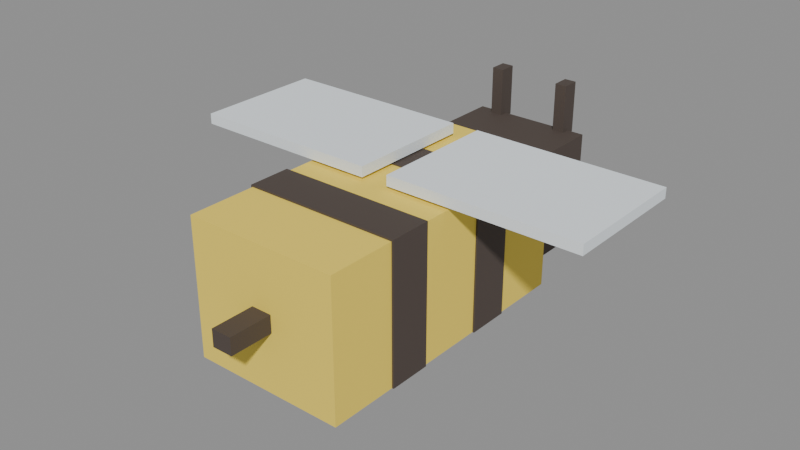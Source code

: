 # Source: bee.blend  (saved by Blender 5.2.44; exported with 4.5.12 LTS)
import bpy
from mathutils import Matrix  # noqa: F401  (used for matrix-valued properties, if any)

bpy.ops.wm.read_factory_settings(use_empty=True)
scene = bpy.context.scene
scene.name = 'Scene'

# ---- materials (node trees are filled in below, after node groups)
mat_bee_yellow = bpy.data.materials.new('Bee_yellow')
mat_bee_yellow.diffuse_color = (0.95, 0.72, 0.1, 1.0)
mat_bee_black = bpy.data.materials.new('Bee_black')
mat_bee_black.diffuse_color = (0.08, 0.06, 0.05, 1.0)
mat_bee_wing = bpy.data.materials.new('Bee_wing')
mat_bee_wing.diffuse_color = (0.86, 0.92, 0.96, 1.0)

# ---- material node trees
mat_bee_yellow.use_nodes = True; mat_bee_yellow.node_tree.nodes.clear()
_N = mat_bee_yellow.node_tree.nodes; _L = mat_bee_yellow.node_tree.links
n0 = _N.new('ShaderNodeBsdfPrincipled'); n0.name = 'Principled BSDF'; n0.location = (-200, 100)
n0.inputs[0].default_value = (0.95, 0.72, 0.1, 1.0)
n0.inputs[2].default_value = 0.8
n0.inputs[10].default_value = 0.005
n1 = _N.new('ShaderNodeOutputMaterial'); n1.name = 'Material Output'; n1.location = (200, 100)
_L.new(n0.outputs[0], n1.inputs[0])
n1.is_active_output = True
mat_bee_black.use_nodes = True; mat_bee_black.node_tree.nodes.clear()
_N = mat_bee_black.node_tree.nodes; _L = mat_bee_black.node_tree.links
n0 = _N.new('ShaderNodeBsdfPrincipled'); n0.name = 'Principled BSDF'; n0.location = (-200, 100)
n0.inputs[0].default_value = (0.08, 0.06, 0.05, 1.0)
n0.inputs[2].default_value = 0.8
n0.inputs[10].default_value = 0.005
n1 = _N.new('ShaderNodeOutputMaterial'); n1.name = 'Material Output'; n1.location = (200, 100)
_L.new(n0.outputs[0], n1.inputs[0])
n1.is_active_output = True
mat_bee_wing.use_nodes = True; mat_bee_wing.node_tree.nodes.clear()
_N = mat_bee_wing.node_tree.nodes; _L = mat_bee_wing.node_tree.links
n0 = _N.new('ShaderNodeBsdfPrincipled'); n0.name = 'Principled BSDF'; n0.location = (-200, 100)
n0.inputs[0].default_value = (0.86, 0.92, 0.96, 1.0)
n0.inputs[2].default_value = 0.8
n0.inputs[10].default_value = 0.005
n1 = _N.new('ShaderNodeOutputMaterial'); n1.name = 'Material Output'; n1.location = (200, 100)
_L.new(n0.outputs[0], n1.inputs[0])
n1.is_active_output = True

# ---- meshes
me_bee = bpy.data.meshes.new('bee')
me_bee.from_pydata([(-0.006, -0.135, 0.075), (0.006, -0.135, 0.075), (0.006, -0.11, 0.075), (-0.006, -0.11, 0.075), (-0.006, -0.135, 0.085), (0.006, -0.135, 0.085), (0.006, -0.11, 0.085), (-0.006, -0.11, 0.085), (-0.045, -0.11, 0.04), (0.045, -0.11, 0.04), (0.045, -0.07, 0.04), (-0.045, -0.07, 0.04), (-0.045, -0.11, 0.12), (0.045, -0.11, 0.12), (0.045, -0.07, 0.12), (-0.045, -0.07, 0.12), (-0.046, -0.07, 0.04), (0.046, -0.07, 0.04), (0.046, -0.045, 0.04), (-0.046, -0.045, 0.04), (-0.046, -0.07, 0.121), (0.046, -0.07, 0.121), (0.046, -0.045, 0.121), (-0.046, -0.045, 0.121), (-0.045, -0.045, 0.04), (0.045, -0.045, 0.04), (0.045, -0.005, 0.04), (-0.045, -0.005, 0.04), (-0.045, -0.045, 0.12), (0.045, -0.045, 0.12), (0.045, -0.005, 0.12), (-0.045, -0.005, 0.12), (-0.046, -0.005, 0.04), (0.046, -0.005, 0.04), (0.046, 0.02, 0.04), (-0.046, 0.02, 0.04), (-0.046, -0.005, 0.121), (0.046, -0.005, 0.121), (0.046, 0.02, 0.121), (-0.046, 0.02, 0.121), (-0.045, 0.02, 0.04), (0.045, 0.02, 0.04), (0.045, 0.06, 0.04), (-0.045, 0.06, 0.04), (-0.045, 0.02, 0.12), (0.045, 0.02, 0.12), (0.045, 0.06, 0.12), (-0.045, 0.06, 0.12), (-0.035, 0.06, 0.048), (0.035, 0.06, 0.048), (0.035, 0.11, 0.048), (-0.035, 0.11, 0.048), (-0.035, 0.06, 0.112), (0.035, 0.06, 0.112), (0.035, 0.11, 0.112), (-0.035, 0.11, 0.112), (-0.025, 0.105, 0.11), (-0.018, 0.105, 0.11), (-0.018, 0.115, 0.11), (-0.025, 0.115, 0.11), (-0.025, 0.105, 0.14), (-0.018, 0.105, 0.14), (-0.018, 0.115, 0.14), (-0.025, 0.115, 0.14), (0.018, 0.105, 0.11), (0.025, 0.105, 0.11), (0.025, 0.115, 0.11), (0.018, 0.115, 0.11), (0.018, 0.105, 0.14), (0.025, 0.105, 0.14), (0.025, 0.115, 0.14), (0.018, 0.115, 0.14), (-0.12, -0.03, 0.122), (-0.008, -0.03, 0.122), (-0.008, 0.045, 0.122), (-0.12, 0.045, 0.122), (-0.12, -0.03, 0.128), (-0.008, -0.03, 0.128), (-0.008, 0.045, 0.128), (-0.12, 0.045, 0.128), (0.008, -0.03, 0.122), (0.12, -0.03, 0.122), (0.12, 0.045, 0.122), (0.008, 0.045, 0.122), (0.008, -0.03, 0.128), (0.12, -0.03, 0.128), (0.12, 0.045, 0.128), (0.008, 0.045, 0.128)], [], [(0, 3, 2, 1), (4, 5, 6, 7), (0, 1, 5, 4), (1, 2, 6, 5), (2, 3, 7, 6), (3, 0, 4, 7), (8, 11, 10, 9), (12, 13, 14, 15), (8, 9, 13, 12), (9, 10, 14, 13), (10, 11, 15, 14), (11, 8, 12, 15), (16, 19, 18, 17), (20, 21, 22, 23), (16, 17, 21, 20), (17, 18, 22, 21), (18, 19, 23, 22), (19, 16, 20, 23), (24, 27, 26, 25), (28, 29, 30, 31), (24, 25, 29, 28), (25, 26, 30, 29), (26, 27, 31, 30), (27, 24, 28, 31), (32, 35, 34, 33), (36, 37, 38, 39), (32, 33, 37, 36), (33, 34, 38, 37), (34, 35, 39, 38), (35, 32, 36, 39), (40, 43, 42, 41), (44, 45, 46, 47), (40, 41, 45, 44), (41, 42, 46, 45), (42, 43, 47, 46), (43, 40, 44, 47), (48, 51, 50, 49), (52, 53, 54, 55), (48, 49, 53, 52), (49, 50, 54, 53), (50, 51, 55, 54), (51, 48, 52, 55), (56, 59, 58, 57), (60, 61, 62, 63), (56, 57, 61, 60), (57, 58, 62, 61), (58, 59, 63, 62), (59, 56, 60, 63), (64, 67, 66, 65), (68, 69, 70, 71), (64, 65, 69, 68), (65, 66, 70, 69), (66, 67, 71, 70), (67, 64, 68, 71), (72, 75, 74, 73), (76, 77, 78, 79), (72, 73, 77, 76), (73, 74, 78, 77), (74, 75, 79, 78), (75, 72, 76, 79), (80, 83, 82, 81), (84, 85, 86, 87), (80, 81, 85, 84), (81, 82, 86, 85), (82, 83, 87, 86), (83, 80, 84, 87)])
me_bee.polygons.foreach_set('material_index', [1, 1, 1, 1, 1, 1, 0, 0, 0, 0, 0, 0, 1, 1, 1, 1, 1, 1, 0, 0, 0, 0, 0, 0, 1, 1, 1, 1, 1, 1, 0, 0, 0, 0, 0, 0, 1, 1, 1, 1, 1, 1, 1, 1, 1, 1, 1, 1, 1, 1, 1, 1, 1, 1, 2, 2, 2, 2, 2, 2, 2, 2, 2, 2, 2, 2])
me_bee.materials.append(mat_bee_yellow)
me_bee.materials.append(mat_bee_black)
me_bee.materials.append(mat_bee_wing)
me_bee.update()
arm_bee_rig = bpy.data.armatures.new('bee_rig')  # bones are not reproduced

# ---- objects
ob_bee = bpy.data.objects.new('bee', me_bee)
ob_bee_rig = bpy.data.objects.new('bee_rig', arm_bee_rig)

# ---- transforms, parenting, visibility, modifiers, constraints
ob_bee.parent = ob_bee_rig
ob_bee.location = (0.0, 0.0, 0.0)
_vg = ob_bee.vertex_groups.new(name='body')
_vg.add([0, 1, 2, 3, 4, 5, 6, 7, 8, 9, 10, 11, 12, 13, 14, 15, 16, 17, 18, 19, 20, 21, 22, 23, 24, 25, 26, 27, 28, 29, 30, 31, 32, 33, 34, 35, 36, 37, 38, 39, 40, 41, 42, 43, 44, 45, 46, 47, 48, 49, 50, 51, 52, 53, 54, 55, 56, 57, 58, 59, 60, 61, 62, 63, 64, 65, 66, 67, 68, 69, 70, 71], 1.0, 'REPLACE')
_vg = ob_bee.vertex_groups.new(name='wing_L')
_vg.add([72, 73, 74, 75, 76, 77, 78, 79], 1.0, 'REPLACE')
_vg = ob_bee.vertex_groups.new(name='wing_R')
_vg.add([80, 81, 82, 83, 84, 85, 86, 87], 1.0, 'REPLACE')
_m = ob_bee.modifiers.new('Armature', 'ARMATURE')
_m.object = ob_bee_rig
ob_bee_rig.location = (0.0, 0.0, 0.0)

# ---- collection membership
scene.collection.objects.link(ob_bee)
scene.collection.objects.link(ob_bee_rig)

# ---- scene / render settings (as saved in the file)
scene.frame_start = 1; scene.frame_end = 250; scene.frame_set(1)
scene.render.engine = 'BLENDER_EEVEE_NEXT'
scene.render.bake_bias = 0.0
scene.render.bake_samples = 0
scene.render.compositor_device = 'GPU'
scene.eevee.use_volume_custom_range = False
scene.eevee.fast_gi_thickness_near = 0.1
scene.eevee.fast_gi_thickness_far = 0.0
scene.eevee.ray_tracing_options.screen_trace_thickness = 0.1
bpy.context.view_layer.update()

# ---- added for rendering (the .blend has no active camera and no usable light): camera, sun + grey world if the file has none
cam_auto = bpy.data.cameras.new('AutoCamera')
cam_auto.lens = 50.0
cam_auto.sensor_width = 36.0
cam_auto.clip_end = 1000.0
ob_auto_camera = bpy.data.objects.new('AutoCamera', cam_auto)
scene.collection.objects.link(ob_auto_camera)
ob_auto_camera.location = (0.329997, -0.405997, 0.353998)
ob_auto_camera.rotation_euler = (1.09748, -7.21219e-08, 0.694738)
scene.camera = ob_auto_camera
light_auto_sun = bpy.data.lights.new('AutoSun', 'SUN')
light_auto_sun.energy = 3.0
light_auto_sun.angle = 0.0523599
ob_auto_sun = bpy.data.objects.new('AutoSun', light_auto_sun)
scene.collection.objects.link(ob_auto_sun)
ob_auto_sun.rotation_euler = (0.872665, 0.174533, 0.523599)
if scene.world is None:
    world_auto = bpy.data.worlds.new('AutoWorld')
    world_auto.color = (0.3, 0.3, 0.3)
    scene.world = world_auto
bpy.context.view_layer.update()
